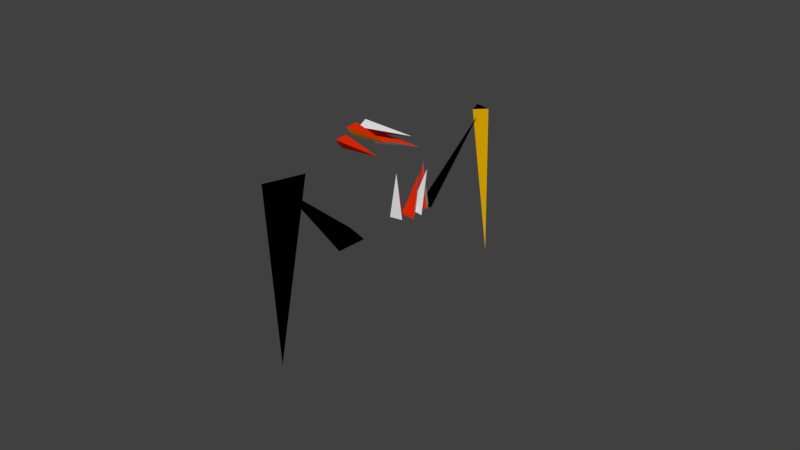# Source: Onoman.blend  (saved by Blender 2.77.0; exported with 4.5.12 LTS)
import bpy
from mathutils import Matrix  # noqa: F401  (used for matrix-valued properties, if any)

bpy.ops.wm.read_factory_settings(use_empty=True)
scene = bpy.context.scene
scene.name = 'Scene'

# ---- collections
col_collection_1 = bpy.data.collections.new('Collection 1'); scene.collection.children.link(col_collection_1)

# ---- materials (node trees are filled in below, after node groups)
mat_material_001 = bpy.data.materials.new('Material.001')
mat_material_001.alpha_threshold = 0.0
mat_material_001.use_transparent_shadow = False
mat_material_001.diffuse_color = (0.8, 0.02474, 0.0, 1.0)
mat_material_001.roughness = 0.5
mat_material_003 = bpy.data.materials.new('Material.003')
mat_material_003.alpha_threshold = 0.0
mat_material_003.use_transparent_shadow = False
mat_material_003.diffuse_color = (0.0, 0.0, 0.0, 1.0)
mat_material_003.roughness = 0.5
mat_material_002 = bpy.data.materials.new('Material.002')
mat_material_002.alpha_threshold = 0.0
mat_material_002.use_transparent_shadow = False
mat_material_002.roughness = 0.5
mat_material_004 = bpy.data.materials.new('Material.004')
mat_material_004.alpha_threshold = 0.0
mat_material_004.use_transparent_shadow = False
mat_material_004.diffuse_color = (0.8, 0.4386, 0.0, 1.0)
mat_material_004.roughness = 0.5

# ---- material node trees

# ---- world
world_world = bpy.data.worlds.new('World'); scene.world = world_world
world_world.color = (0.05088, 0.05088, 0.05088)
world_world.use_sun_shadow = False
world_world.sun_shadow_jitter_overblur = 0.0
world_world.cycles.sampling_method = 'MANUAL'

# ---- meshes
me_cube_002 = bpy.data.meshes.new('Cube.002')
me_cube_002.from_pydata([(0.9517, -0.2266, -0.8992), (1.244, -0.7161, -0.06292), (0.8718, -0.4988, -0.9791), (1.243, -0.7177, -0.06339), (0.689, -0.3327, -0.818), (1.242, -0.7167, -0.06244), (0.3951, -0.6658, -0.8296), (0.6525, -1.232, -0.03962), (0.3233, -0.934, -0.9414), (0.6521, -1.234, -0.04027), (0.1283, -0.7898, -0.7745), (0.6509, -1.233, -0.03929), (-1.686, -2.73, 0.9144), (-3.08, -1.7, -2.422), (-1.143, -3.105, 0.3965), (-3.079, -1.701, -2.423), (-0.8563, -2.675, 0.7207), (-3.079, -1.7, -2.423), (-0.7096, -0.7195, -0.6035), (-1.343, -2.861, 0.6209), (-0.5446, -0.9632, -0.9383), (-1.343, -2.862, 0.6192), (-1.128, -0.7753, -0.9387), (-1.344, -2.862, 0.6196), (0.631, -0.6137, -0.9257), (1.064, -1.234, -0.2426), (0.5385, -0.8718, -1.038), (1.063, -1.236, -0.2433), (0.3839, -0.7364, -0.8174), (1.062, -1.235, -0.242), (0.811, -0.4337, -0.9257), (1.244, -1.054, -0.2426), (0.7185, -0.6918, -1.038), (1.243, -1.056, -0.2433), (0.5639, -0.5564, -0.8174), (1.242, -1.055, -0.242), (3.062, 0.8153, 0.3328), (1.684, 2.816, -2.549), (2.912, 1.043, 0.54), (1.683, 2.817, -2.548), (2.753, 0.8434, 0.4774), (1.682, 2.816, -2.548), (0.8721, 0.6096, -0.8708), (2.814, 0.961, 0.3223), (0.821, 0.9212, -0.8324), (2.813, 0.9629, 0.3225), (0.96, 0.8631, -1.042), (2.814, 0.9625, 0.3213), (0.4585, 0.004507, 0.7804), (1.3, -0.6247, 0.2485), (0.4162, -0.2448, 0.9276), (1.299, -0.6261, 0.2493), (0.6146, -0.05756, 1.02), (1.301, -0.625, 0.2499), (0.4192, -0.22, 1.037), (1.26, -0.8491, 0.5052), (0.3769, -0.4692, 1.184), (1.26, -0.8506, 0.5061), (0.5753, -0.282, 1.277), (1.261, -0.8495, 0.5066), (0.1828, -0.3321, 1.081), (0.7833, -1.199, 0.5515), (0.142, -0.5359, 1.287), (0.783, -1.2, 0.5527), (0.379, -0.3758, 1.293), (0.7844, -1.2, 0.5527), (-0.1371, -0.3169, 0.9551), (0.4633, -1.184, 0.426), (-0.178, -0.5206, 1.161), (0.4631, -1.185, 0.4272), (0.05911, -0.3605, 1.168), (0.4645, -1.184, 0.4273)], [], [(0, 1, 3, 2), (2, 3, 5, 4), (3, 1, 5), (4, 5, 1, 0), (0, 2, 4), (6, 7, 9, 8), (8, 9, 11, 10), (9, 7, 11), (10, 11, 7, 6), (6, 8, 10), (12, 13, 15, 14), (14, 15, 17, 16), (15, 13, 17), (16, 17, 13, 12), (12, 14, 16), (18, 19, 21, 20), (20, 21, 23, 22), (21, 19, 23), (22, 23, 19, 18), (18, 20, 22), (24, 25, 27, 26), (26, 27, 29, 28), (27, 25, 29), (28, 29, 25, 24), (24, 26, 28), (30, 31, 33, 32), (32, 33, 35, 34), (33, 31, 35), (34, 35, 31, 30), (30, 32, 34), (36, 37, 39, 38), (38, 39, 41, 40), (39, 37, 41), (40, 41, 37, 36), (36, 38, 40), (42, 43, 45, 44), (44, 45, 47, 46), (45, 43, 47), (46, 47, 43, 42), (42, 44, 46), (48, 49, 51, 50), (50, 51, 53, 52), (51, 49, 53), (52, 53, 49, 48), (48, 50, 52), (54, 55, 57, 56), (56, 57, 59, 58), (57, 55, 59), (58, 59, 55, 54), (54, 56, 58), (60, 61, 63, 62), (62, 63, 65, 64), (63, 61, 65), (64, 65, 61, 60), (60, 62, 64), (66, 67, 69, 68), (68, 69, 71, 70), (69, 67, 71), (70, 71, 67, 66), (66, 68, 70)])
me_cube_002.polygons.foreach_set('material_index', [2, 0, 2, 0, 2, 0, 2, 0, 0, 0, 1, 1, 1, 1, 1, 1, 1, 1, 3, 1, 2, 0, 0, 0, 0, 3, 2, 0, 0, 0, 1, 0, 0, 3, 1, 1, 1, 1, 1, 1, 2, 0, 3, 3, 3, 0, 2, 0, 0, 0, 3, 0, 3, 2, 3, 0, 0, 0, 0, 0])
_uv = me_cube_002.uv_layers.new(name='UVMap')
_uv.uv.foreach_set('vector', [0.0, 0.0, 0.0, 0.0, 0.0, 0.0, 0.0, 0.0, 0.0, 0.0, 0.0, 0.0, 0.0, 0.0, 0.0, 0.0, 0.0, 0.0, 0.0, 0.0, 0.0, 0.0, 0.0, 0.0, 0.0, 0.0, 0.0, 0.0, 0.0, 0.0, 0.0, 0.0, 0.0, 0.0, 0.0, 0.0, 0.0, 0.0, 0.0, 0.0, 0.0, 0.0, 0.0, 0.0, 0.0, 0.0, 0.0, 0.0, 0.0, 0.0, 0.0, 0.0, 0.0, 0.0, 0.0, 0.0, 0.0, 0.0, 0.0, 0.0, 0.0, 0.0, 0.0, 0.0, 0.0, 0.0, 0.0, 0.0, 0.0, 0.0, 0.0, 0.0, 0.0, 0.0, 0.0, 0.0, 0.0, 0.0, 0.0, 0.0, 0.0, 0.0, 0.0, 0.0, 0.0, 0.0, 0.0, 0.0, 0.0, 0.0, 0.0, 0.0, 0.0, 0.0, 0.0, 0.0, 0.0, 0.0, 0.0, 0.0, 0.0, 0.0, 0.0, 0.0, 0.0, 0.0, 0.0, 0.0, 0.0, 0.0, 0.0, 0.0, 0.0, 0.0, 0.0, 0.0, 1.0, 0.2379, 0.001665, 0.1864, 4.877e-05, 0.1688, 1.0, 4.877e-05, 0.0, 0.0, 0.0, 0.0, 0.0, 0.0, 0.0, 0.0, 0.0, 0.0, 0.0, 0.0, 0.0, 0.0, 0.0, 0.0, 0.0, 0.0, 0.0, 0.0, 0.2939, 5.426e-05, 0.1657, 0.9999, 0.1479, 0.9999, 5.42e-05, 5.42e-05, 0.0, 0.0, 0.0, 0.0, 0.0, 0.0, 0.0, 0.0, 0.0, 0.0, 0.0, 0.0, 0.0, 0.0, 0.0, 0.0, 0.0, 0.0, 0.0, 0.0, 0.0, 0.0, 0.0, 0.0, 0.0, 0.0, 0.0, 0.0, 0.0, 0.0, 0.0, 0.0, 0.0, 0.0, 0.0, 0.0, 0.0, 0.0, 0.0, 0.0, 0.0, 0.0, 0.0, 0.0, 0.0, 0.0, 0.0, 0.0, 0.0, 0.0, 0.0, 0.0, 0.0, 0.0, 0.0, 0.0, 0.0, 0.0, 0.0, 0.0, 0.0, 0.0, 0.0, 0.0, 0.0, 0.0, 0.0, 0.0, 0.0, 0.0, 0.0, 0.0, 0.0, 0.0, 0.0, 0.0, 0.0, 0.0, 0.0, 0.0, 0.0, 0.0, 0.0, 0.0, 0.0, 0.0, 0.3439, 5.863e-05, 0.173, 0.9974, 0.1555, 0.9999, 5.863e-05, 5.863e-05, 0.0, 0.0, 0.0, 0.0, 0.0, 0.0, 0.0, 0.0, 0.0, 0.0, 0.0, 0.0, 0.0, 0.0, 0.0, 0.0, 0.0, 0.0, 0.0, 0.0, 0.0, 0.0, 0.0, 0.0, 0.0, 0.0, 0.0, 0.0, 0.0, 0.0, 0.0, 0.0, 0.0, 0.0, 0.0, 0.0, 0.0, 0.0, 0.0, 0.0, 0.0, 0.0, 0.0, 0.0, 0.0, 0.0, 0.0, 0.0, 0.0, 0.0, 0.0, 0.0, 0.0, 0.0, 0.0, 0.0, 0.0, 0.0, 0.0, 0.0, 0.0, 0.0, 0.0, 0.0, 0.0, 0.0, 0.0, 0.0, 0.0, 0.0, 0.0, 0.0, 0.0, 0.0, 0.0, 0.0, 0.0, 0.0, 0.0, 0.0, 0.0, 0.0, 0.0, 0.0, 0.0, 0.0, 0.0, 0.0, 0.0, 0.0, 0.0, 0.0, 0.0, 0.0, 0.0, 0.0, 0.0, 0.0, 0.0, 0.0, 0.0, 0.0, 0.0, 0.0, 0.0, 0.0, 0.0, 0.0, 0.0, 0.0, 0.0, 0.0, 0.0, 0.0, 0.0, 0.0, 0.0, 0.0, 0.0, 0.0, 0.0, 0.0, 0.0, 0.0, 0.0, 0.0, 0.0, 0.0, 0.0, 0.0, 0.0, 0.0, 0.0, 0.0, 0.0, 0.0, 0.0, 0.0, 0.0, 0.0, 0.0, 0.0, 0.0, 0.0, 0.0, 0.0, 0.0, 0.0, 0.0, 0.0, 0.0, 0.0, 0.0, 0.0, 0.0, 0.0, 0.0, 0.0, 0.0, 0.0, 0.0, 0.0, 0.0, 0.0, 0.0, 0.0, 0.0, 0.0, 0.0, 0.0, 0.0, 0.0, 0.0, 0.0, 0.0, 0.0, 0.0, 0.0, 0.0, 0.0, 0.0, 0.0, 0.0, 0.0, 0.0, 0.0])
me_cube_002.materials.append(mat_material_001)
me_cube_002.materials.append(mat_material_003)
me_cube_002.materials.append(mat_material_002)
me_cube_002.materials.append(mat_material_004)
me_cube_002.use_remesh_preserve_volume = False
me_cube_002.use_remesh_preserve_attributes = False
me_cube_002.use_mirror_vertex_groups = False
me_cube_002.update()
arm_armature = bpy.data.armatures.new('Armature')  # bones are not reproduced

# ---- objects
ob_armature = bpy.data.objects.new('Armature', arm_armature)
ob_onomanbody = bpy.data.objects.new('Onomanbody', me_cube_002)

# ---- transforms, parenting, visibility, modifiers, constraints
ob_armature.location = (0.0, 0.0, 2.426)
ob_armature.show_in_front = True
ob_armature.lineart.crease_threshold = 0.0
ob_onomanbody.parent = ob_armature
ob_onomanbody.location = (0.0, 0.0, 0.0)
ob_onomanbody.rotation_euler = (-0.4731, -0.4276, 0.89)
ob_onomanbody.lineart.crease_threshold = 0.0
_vg = ob_onomanbody.vertex_groups.new(name='base')
_vg = ob_onomanbody.vertex_groups.new(name='upperjaw')
for _i, _w in zip([1, 3, 4, 6, 7, 8, 9, 10, 11, 18, 20, 22, 27, 28, 29, 31, 33, 34, 48, 49, 50, 51, 52, 53, 54, 55, 56, 57, 58, 59, 60, 61, 62, 63, 64, 65, 66, 67, 68, 69, 70, 71], [0.0, 0.0, 0.0, 0.03451, 1.438e-13, 0.01605, 9.503e-14, 0.02274, 5.616e-14, 0.0, 0.0, 0.0, 0.0, 0.0, 0.0, 0.0, 0.0, 0.0, 1.0, 1.0, 1.0, 1.0, 1.0, 1.0, 1.0, 1.0, 1.0, 1.0, 1.0, 1.0, 1.0, 1.0, 1.0, 1.0, 1.0, 1.0, 1.0, 1.0, 1.0, 1.0, 1.0, 1.0]): _vg.add([_i], _w, 'REPLACE')
_vg = ob_onomanbody.vertex_groups.new(name='lowerjaw')
for _i, _w in zip([0, 1, 2, 3, 4, 5, 6, 7, 8, 9, 10, 11, 24, 25, 26, 27, 28, 29, 30, 31, 32, 33, 34, 35], [1.0, 1.0, 1.0, 1.0, 1.0, 1.0, 0.9802, 1.0, 0.9452, 1.0, 0.968, 1.0, 1.0, 0.9999, 1.0, 0.9999, 1.0, 0.9999, 1.0, 1.0, 1.0, 1.0, 1.0, 1.0]): _vg.add([_i], _w, 'REPLACE')
_vg = ob_onomanbody.vertex_groups.new(name='leg.l')
for _i, _w in zip([36, 38, 40, 42, 43, 44, 45, 46, 47, 51, 53], [2.196e-10, 0.01937, 0.107, 1.0, 0.1373, 1.0, 0.5905, 1.0, 0.1366, 0.005102, 0.005451]): _vg.add([_i], _w, 'REPLACE')
_vg = ob_onomanbody.vertex_groups.new(name='foot.l')
for _i, _w in zip([36, 37, 38, 39, 40, 41, 42, 43, 44, 45, 46, 47], [0.7986, 0.9984, 0.9998, 0.9984, 0.507, 0.9984, 2.339e-05, 0.08512, 2.473e-05, 0.3019, 0.07575, 0.08658]): _vg.add([_i], _w, 'REPLACE')
_vg = ob_onomanbody.vertex_groups.new(name='leg.r')
for _i, _w in zip([0, 1, 2, 3, 4, 5, 6, 7, 8, 9, 10, 11, 12, 14, 16, 18, 19, 20, 21, 22, 23, 24, 25, 26, 27, 28, 29, 30, 31, 32, 33, 34, 35, 42, 44, 46, 48, 49, 50, 51, 52, 53, 54, 55, 57, 59, 60, 61, 63, 65, 66, 67, 68, 69, 70, 71], [0.0, 0.0, 0.0, 0.0, 0.0, 0.0, 0.0, 0.0, 0.0, 0.0, 0.0, 0.0, 0.0005659, 0.06801, 0.01758, 0.9746, 0.501, 0.9963, 0.0009859, 0.9937, 1.934e-20, 0.0, 0.0, 0.0, 0.0, 0.0, 0.0, 0.0, 0.0, 0.0, 0.0, 0.0, 0.0, 0.0, 0.0, 0.0, 0.0, 0.0, 0.0, 0.0, 0.0, 0.0, 0.0, 0.0, 0.0, 0.0, 0.0, 0.0, 0.0, 0.0, 0.0, 0.0, 0.0, 0.0, 0.0, 0.0]): _vg.add([_i], _w, 'REPLACE')
_vg = ob_onomanbody.vertex_groups.new(name='foot.r')
for _i, _w in zip([0, 1, 2, 3, 4, 5, 6, 7, 8, 9, 10, 11, 12, 13, 14, 15, 16, 17, 18, 19, 21, 23, 24, 25, 26, 27, 28, 29, 30, 31, 32, 33, 34, 35, 37, 39, 41, 42, 44, 46, 48, 49, 50, 51, 52, 53, 54, 55, 56, 57, 59, 60, 61, 63, 64, 65, 66, 67, 68, 69, 70, 71], [0.0, 0.0, 0.0, 0.0, 0.0, 0.0, 0.0, 0.0, 0.0, 0.0, 0.0, 0.0, 0.732, 1.0, 0.9305, 1.0, 0.2362, 1.0, 0.0, 0.7036, 0.7081, 0.3611, 0.0, 0.0, 0.0, 0.0, 0.0, 0.0, 0.0, 0.0, 0.0, 0.0, 0.0, 0.0, 6.411e-05, 6.765e-05, 6.955e-05, 0.0, 0.0, 0.0, 0.0, 0.0, 0.0, 0.0, 0.0, 0.0, 0.0, 0.0, 0.0, 0.0, 0.0, 0.0, 0.0, 0.0, 0.0, 0.0, 0.0, 0.0, 0.0, 0.0, 0.0, 0.0]): _vg.add([_i], _w, 'REPLACE')
_m = ob_onomanbody.modifiers.new('Armature', 'ARMATURE')
_m.object = ob_armature

# ---- collection membership
col_collection_1.objects.link(ob_armature)
col_collection_1.objects.link(ob_onomanbody)

# ---- scene / render settings (as saved in the file)
scene.frame_start = 0; scene.frame_end = 53; scene.frame_set(46)
scene.render.engine = 'BLENDER_EEVEE_NEXT'
scene.render.resolution_percentage = 50
scene.render.dither_intensity = 0.0
scene.cycles.use_denoising = False
scene.cycles.samples = 128
scene.cycles.sampling_pattern = 'TABULATED_SOBOL'
scene.cycles.light_sampling_threshold = 0.0
scene.cycles.use_adaptive_sampling = False
scene.cycles.use_light_tree = False
scene.cycles.blur_glossy = 0.0
scene.cycles.sample_clamp_indirect = 0.0
scene.view_settings.view_transform = 'Standard'
bpy.context.view_layer.update()

# ---- added for rendering (the .blend has no active camera and no usable light): camera, sun
cam_auto = bpy.data.cameras.new('AutoCamera')
cam_auto.lens = 50.0
cam_auto.sensor_width = 36.0
cam_auto.clip_end = 1000.0
ob_auto_camera = bpy.data.objects.new('AutoCamera', cam_auto)
scene.collection.objects.link(ob_auto_camera)
ob_auto_camera.location = (14.2115, -16.0273, 12.4509)
ob_auto_camera.rotation_euler = (1.09748, -7.21219e-08, 0.694738)
scene.camera = ob_auto_camera
light_auto_sun = bpy.data.lights.new('AutoSun', 'SUN')
light_auto_sun.energy = 3.0
light_auto_sun.angle = 0.0523599
ob_auto_sun = bpy.data.objects.new('AutoSun', light_auto_sun)
scene.collection.objects.link(ob_auto_sun)
ob_auto_sun.rotation_euler = (0.872665, 0.174533, 0.523599)
bpy.context.view_layer.update()

